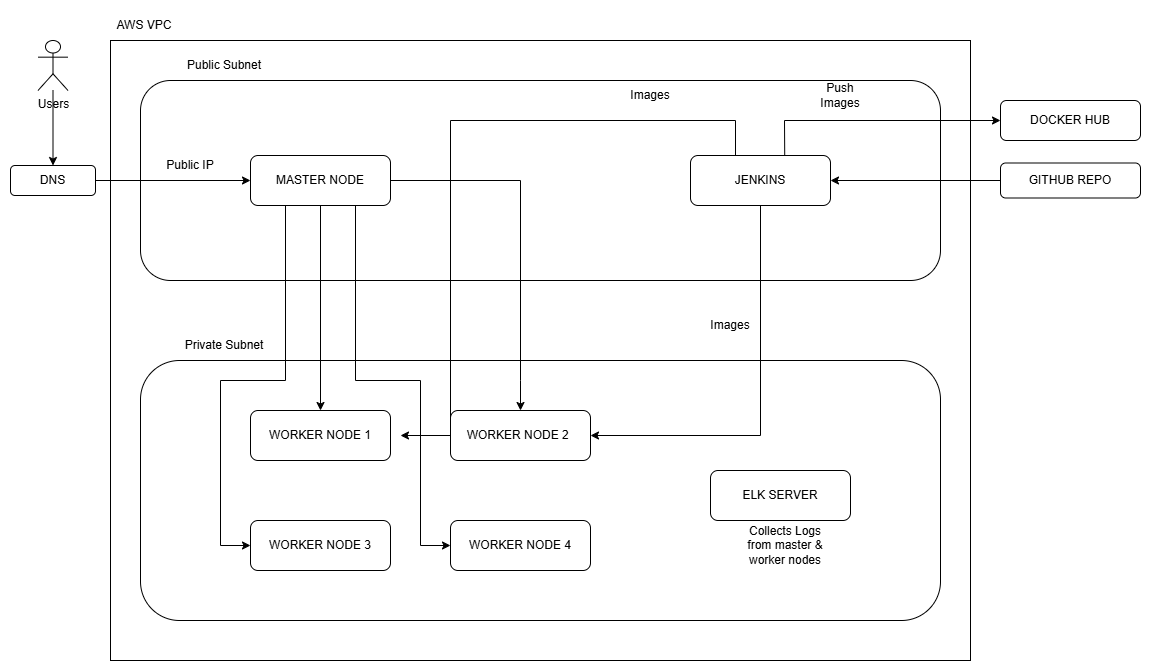

The diagram above was exported from draw.io. Its source (the exported page's mxGraphModel, read from the mxfile embedded in the PNG):
<mxGraphModel dx="1586" dy="779" grid="1" gridSize="10" guides="1" tooltips="1" connect="1" arrows="1" fold="1" page="1" pageScale="1" pageWidth="827" pageHeight="1169" math="0" shadow="0">
  <root>
    <mxCell id="0" />
    <mxCell id="1" parent="0" />
    <mxCell id="pmKcXFRiWx7ot2L_JbjH-1" parent="1" style="shape=umlActor;verticalLabelPosition=bottom;verticalAlign=top;html=1;outlineConnect=0;" value="Users" vertex="1">
      <mxGeometry height="50" width="30" x="277.5" y="130" as="geometry" />
    </mxCell>
    <mxCell id="pmKcXFRiWx7ot2L_JbjH-2" edge="1" parent="1" source="pmKcXFRiWx7ot2L_JbjH-1" style="endArrow=classic;html=1;rounded=0;entryX=0.5;entryY=0;entryDx=0;entryDy=0;" target="pmKcXFRiWx7ot2L_JbjH-3" value="">
      <mxGeometry height="50" relative="1" width="50" as="geometry">
        <mxPoint x="292" y="210" as="sourcePoint" />
        <mxPoint x="292.5" y="250" as="targetPoint" />
      </mxGeometry>
    </mxCell>
    <mxCell id="pmKcXFRiWx7ot2L_JbjH-28" parent="1" style="rounded=0;whiteSpace=wrap;html=1;" value="" vertex="1">
      <mxGeometry height="620" width="860" x="350" y="130" as="geometry" />
    </mxCell>
    <mxCell id="pmKcXFRiWx7ot2L_JbjH-3" parent="1" style="rounded=1;whiteSpace=wrap;html=1;" value="DNS" vertex="1">
      <mxGeometry height="30" width="85" x="250" y="255" as="geometry" />
    </mxCell>
    <mxCell id="pmKcXFRiWx7ot2L_JbjH-5" parent="1" style="text;html=1;whiteSpace=wrap;strokeColor=none;fillColor=none;align=center;verticalAlign=middle;rounded=0;" value="AWS VPC" vertex="1">
      <mxGeometry height="30" width="60" x="354" y="100" as="geometry" />
    </mxCell>
    <mxCell id="pmKcXFRiWx7ot2L_JbjH-7" parent="1" style="rounded=1;whiteSpace=wrap;html=1;" value="" vertex="1">
      <mxGeometry height="200" width="800" x="380" y="170" as="geometry" />
    </mxCell>
    <mxCell id="pmKcXFRiWx7ot2L_JbjH-8" parent="1" style="rounded=1;whiteSpace=wrap;html=1;" value="" vertex="1">
      <mxGeometry height="260" width="800" x="380" y="450" as="geometry" />
    </mxCell>
    <mxCell id="pmKcXFRiWx7ot2L_JbjH-9" parent="1" style="rounded=1;whiteSpace=wrap;html=1;" value="MASTER NODE" vertex="1">
      <mxGeometry height="50" width="140" x="490" y="245" as="geometry" />
    </mxCell>
    <mxCell id="pmKcXFRiWx7ot2L_JbjH-10" parent="1" style="rounded=1;whiteSpace=wrap;html=1;" value="JENKINS" vertex="1">
      <mxGeometry height="50" width="140" x="930" y="245" as="geometry" />
    </mxCell>
    <mxCell id="pmKcXFRiWx7ot2L_JbjH-12" parent="1" style="rounded=1;whiteSpace=wrap;html=1;" value="WORKER NODE 1" vertex="1">
      <mxGeometry height="50" width="140" x="490" y="500" as="geometry" />
    </mxCell>
    <mxCell id="pmKcXFRiWx7ot2L_JbjH-13" parent="1" style="rounded=1;whiteSpace=wrap;html=1;" value="WORKER NODE 2&lt;span style=&quot;white-space: pre;&quot;&gt;&#09;&lt;/span&gt;" vertex="1">
      <mxGeometry height="50" width="140" x="690" y="500" as="geometry" />
    </mxCell>
    <mxCell id="pmKcXFRiWx7ot2L_JbjH-14" parent="1" style="rounded=1;whiteSpace=wrap;html=1;" value="WORKER NODE 3" vertex="1">
      <mxGeometry height="50" width="140" x="490" y="610" as="geometry" />
    </mxCell>
    <mxCell id="pmKcXFRiWx7ot2L_JbjH-15" parent="1" style="rounded=1;whiteSpace=wrap;html=1;" value="WORKER NODE 4" vertex="1">
      <mxGeometry height="50" width="140" x="690" y="610" as="geometry" />
    </mxCell>
    <mxCell id="pmKcXFRiWx7ot2L_JbjH-16" parent="1" style="text;html=1;whiteSpace=wrap;strokeColor=none;fillColor=none;align=center;verticalAlign=middle;rounded=0;" value="Public Subnet" vertex="1">
      <mxGeometry height="30" width="100" x="414" y="140" as="geometry" />
    </mxCell>
    <mxCell id="pmKcXFRiWx7ot2L_JbjH-17" parent="1" style="text;html=1;whiteSpace=wrap;strokeColor=none;fillColor=none;align=center;verticalAlign=middle;rounded=0;" value="Private Subnet" vertex="1">
      <mxGeometry height="30" width="100" x="414" y="420" as="geometry" />
    </mxCell>
    <mxCell id="pmKcXFRiWx7ot2L_JbjH-18" parent="1" style="rounded=1;whiteSpace=wrap;html=1;" value="ELK SERVER" vertex="1">
      <mxGeometry height="50" width="140" x="950" y="560" as="geometry" />
    </mxCell>
    <mxCell id="pmKcXFRiWx7ot2L_JbjH-20" edge="1" parent="1" source="pmKcXFRiWx7ot2L_JbjH-9" style="endArrow=classic;html=1;rounded=0;exitX=0.5;exitY=1;exitDx=0;exitDy=0;entryX=0.5;entryY=0;entryDx=0;entryDy=0;" target="pmKcXFRiWx7ot2L_JbjH-12" value="">
      <mxGeometry height="50" relative="1" width="50" as="geometry">
        <mxPoint x="680" y="480" as="sourcePoint" />
        <mxPoint x="730" y="430" as="targetPoint" />
      </mxGeometry>
    </mxCell>
    <mxCell id="pmKcXFRiWx7ot2L_JbjH-21" edge="1" parent="1" source="pmKcXFRiWx7ot2L_JbjH-9" style="endArrow=classic;html=1;rounded=0;exitX=0.25;exitY=1;exitDx=0;exitDy=0;entryX=0;entryY=0.5;entryDx=0;entryDy=0;" target="pmKcXFRiWx7ot2L_JbjH-14" value="">
      <mxGeometry height="50" relative="1" width="50" as="geometry">
        <Array as="points">
          <mxPoint x="525" y="470" />
          <mxPoint x="460" y="470" />
          <mxPoint x="460" y="635" />
        </Array>
        <mxPoint x="550" y="340" as="sourcePoint" />
        <mxPoint x="550" y="545" as="targetPoint" />
      </mxGeometry>
    </mxCell>
    <mxCell id="pmKcXFRiWx7ot2L_JbjH-23" edge="1" parent="1" source="pmKcXFRiWx7ot2L_JbjH-9" style="endArrow=classic;html=1;rounded=0;exitX=1;exitY=0.5;exitDx=0;exitDy=0;entryX=0.5;entryY=0;entryDx=0;entryDy=0;" target="pmKcXFRiWx7ot2L_JbjH-13" value="">
      <mxGeometry height="50" relative="1" width="50" as="geometry">
        <Array as="points">
          <mxPoint x="760" y="270" />
          <mxPoint x="760" y="470" />
        </Array>
        <mxPoint x="790" y="510" as="sourcePoint" />
        <mxPoint x="840" y="460" as="targetPoint" />
      </mxGeometry>
    </mxCell>
    <mxCell id="pmKcXFRiWx7ot2L_JbjH-24" edge="1" parent="1" source="pmKcXFRiWx7ot2L_JbjH-9" style="endArrow=classic;html=1;rounded=0;exitX=0.75;exitY=1;exitDx=0;exitDy=0;entryX=0;entryY=0.5;entryDx=0;entryDy=0;" target="pmKcXFRiWx7ot2L_JbjH-15" value="">
      <mxGeometry height="50" relative="1" width="50" as="geometry">
        <Array as="points">
          <mxPoint x="595" y="470" />
          <mxPoint x="660" y="470" />
          <mxPoint x="660" y="635" />
        </Array>
        <mxPoint x="780" y="450" as="sourcePoint" />
        <mxPoint x="830" y="400" as="targetPoint" />
      </mxGeometry>
    </mxCell>
    <mxCell id="pmKcXFRiWx7ot2L_JbjH-30" parent="1" style="rounded=1;whiteSpace=wrap;html=1;" value="GITHUB REPO" vertex="1">
      <mxGeometry height="35" width="140" x="1240" y="252.5" as="geometry" />
    </mxCell>
    <mxCell id="pmKcXFRiWx7ot2L_JbjH-31" edge="1" parent="1" source="pmKcXFRiWx7ot2L_JbjH-30" style="endArrow=classic;html=1;rounded=0;exitX=0;exitY=0.5;exitDx=0;exitDy=0;entryX=1;entryY=0.5;entryDx=0;entryDy=0;" target="pmKcXFRiWx7ot2L_JbjH-10" value="">
      <mxGeometry height="50" relative="1" width="50" as="geometry">
        <mxPoint x="730" y="380" as="sourcePoint" />
        <mxPoint x="780" y="330" as="targetPoint" />
      </mxGeometry>
    </mxCell>
    <mxCell id="pmKcXFRiWx7ot2L_JbjH-32" parent="1" style="rounded=1;whiteSpace=wrap;html=1;" value="DOCKER HUB" vertex="1">
      <mxGeometry height="40" width="140" x="1240" y="190" as="geometry" />
    </mxCell>
    <mxCell id="pmKcXFRiWx7ot2L_JbjH-36" edge="1" parent="1" style="endArrow=classic;html=1;rounded=0;exitX=0.25;exitY=0;exitDx=0;exitDy=0;entryX=1;entryY=0.5;entryDx=0;entryDy=0;" value="">
      <mxGeometry height="50" relative="1" width="50" as="geometry">
        <Array as="points">
          <mxPoint x="975" y="210" />
          <mxPoint x="690" y="210" />
          <mxPoint x="690" y="525" />
        </Array>
        <mxPoint x="975.0000000000002" y="245" as="sourcePoint" />
        <mxPoint x="639.9999999999998" y="525.0000000000001" as="targetPoint" />
      </mxGeometry>
    </mxCell>
    <mxCell id="pmKcXFRiWx7ot2L_JbjH-37" edge="1" parent="1" source="pmKcXFRiWx7ot2L_JbjH-10" style="endArrow=classic;html=1;rounded=0;exitX=0.5;exitY=1;exitDx=0;exitDy=0;entryX=1;entryY=0.5;entryDx=0;entryDy=0;" target="pmKcXFRiWx7ot2L_JbjH-13" value="">
      <mxGeometry height="50" relative="1" width="50" as="geometry">
        <Array as="points">
          <mxPoint x="1000" y="525" />
        </Array>
        <mxPoint x="800" y="440" as="sourcePoint" />
        <mxPoint x="850" y="390" as="targetPoint" />
      </mxGeometry>
    </mxCell>
    <mxCell id="pmKcXFRiWx7ot2L_JbjH-39" parent="1" style="text;html=1;whiteSpace=wrap;strokeColor=none;fillColor=none;align=center;verticalAlign=middle;rounded=0;" value="Public IP" vertex="1">
      <mxGeometry height="30" width="60" x="400" y="240" as="geometry" />
    </mxCell>
    <mxCell id="pmKcXFRiWx7ot2L_JbjH-43" parent="1" style="text;html=1;whiteSpace=wrap;strokeColor=none;fillColor=none;align=center;verticalAlign=middle;rounded=0;" value="Images" vertex="1">
      <mxGeometry height="30" width="60" x="860" y="170" as="geometry" />
    </mxCell>
    <mxCell id="pmKcXFRiWx7ot2L_JbjH-46" parent="1" style="text;html=1;whiteSpace=wrap;strokeColor=none;fillColor=none;align=center;verticalAlign=middle;rounded=0;" value="Images" vertex="1">
      <mxGeometry height="30" width="60" x="940" y="400" as="geometry" />
    </mxCell>
    <mxCell id="pmKcXFRiWx7ot2L_JbjH-49" parent="1" style="text;html=1;whiteSpace=wrap;strokeColor=none;fillColor=none;align=center;verticalAlign=middle;rounded=0;" value="Push Images" vertex="1">
      <mxGeometry height="30" width="60" x="1050" y="170" as="geometry" />
    </mxCell>
    <mxCell id="pmKcXFRiWx7ot2L_JbjH-52" edge="1" parent="1" source="pmKcXFRiWx7ot2L_JbjH-3" style="endArrow=classic;html=1;rounded=0;exitX=1;exitY=0.5;exitDx=0;exitDy=0;entryX=0;entryY=0.5;entryDx=0;entryDy=0;" target="pmKcXFRiWx7ot2L_JbjH-9" value="">
      <mxGeometry height="50" relative="1" width="50" as="geometry">
        <mxPoint x="720" y="250" as="sourcePoint" />
        <mxPoint x="770" y="200" as="targetPoint" />
      </mxGeometry>
    </mxCell>
    <mxCell id="pmKcXFRiWx7ot2L_JbjH-53" parent="1" style="text;html=1;whiteSpace=wrap;strokeColor=none;fillColor=none;align=center;verticalAlign=middle;rounded=0;" value="Collects Logs from master &amp;amp; worker nodes" vertex="1">
      <mxGeometry height="30" width="90" x="980" y="620" as="geometry" />
    </mxCell>
    <mxCell id="pmKcXFRiWx7ot2L_JbjH-54" edge="1" parent="1" source="pmKcXFRiWx7ot2L_JbjH-10" style="endArrow=classic;html=1;rounded=0;exitX=0.673;exitY=0.003;exitDx=0;exitDy=0;exitPerimeter=0;entryX=0;entryY=0.5;entryDx=0;entryDy=0;" target="pmKcXFRiWx7ot2L_JbjH-32" value="">
      <mxGeometry height="50" relative="1" width="50" as="geometry">
        <Array as="points">
          <mxPoint x="1024" y="210" />
        </Array>
        <mxPoint x="1030" y="240" as="sourcePoint" />
        <mxPoint x="1080" y="190" as="targetPoint" />
      </mxGeometry>
    </mxCell>
  </root>
</mxGraphModel>